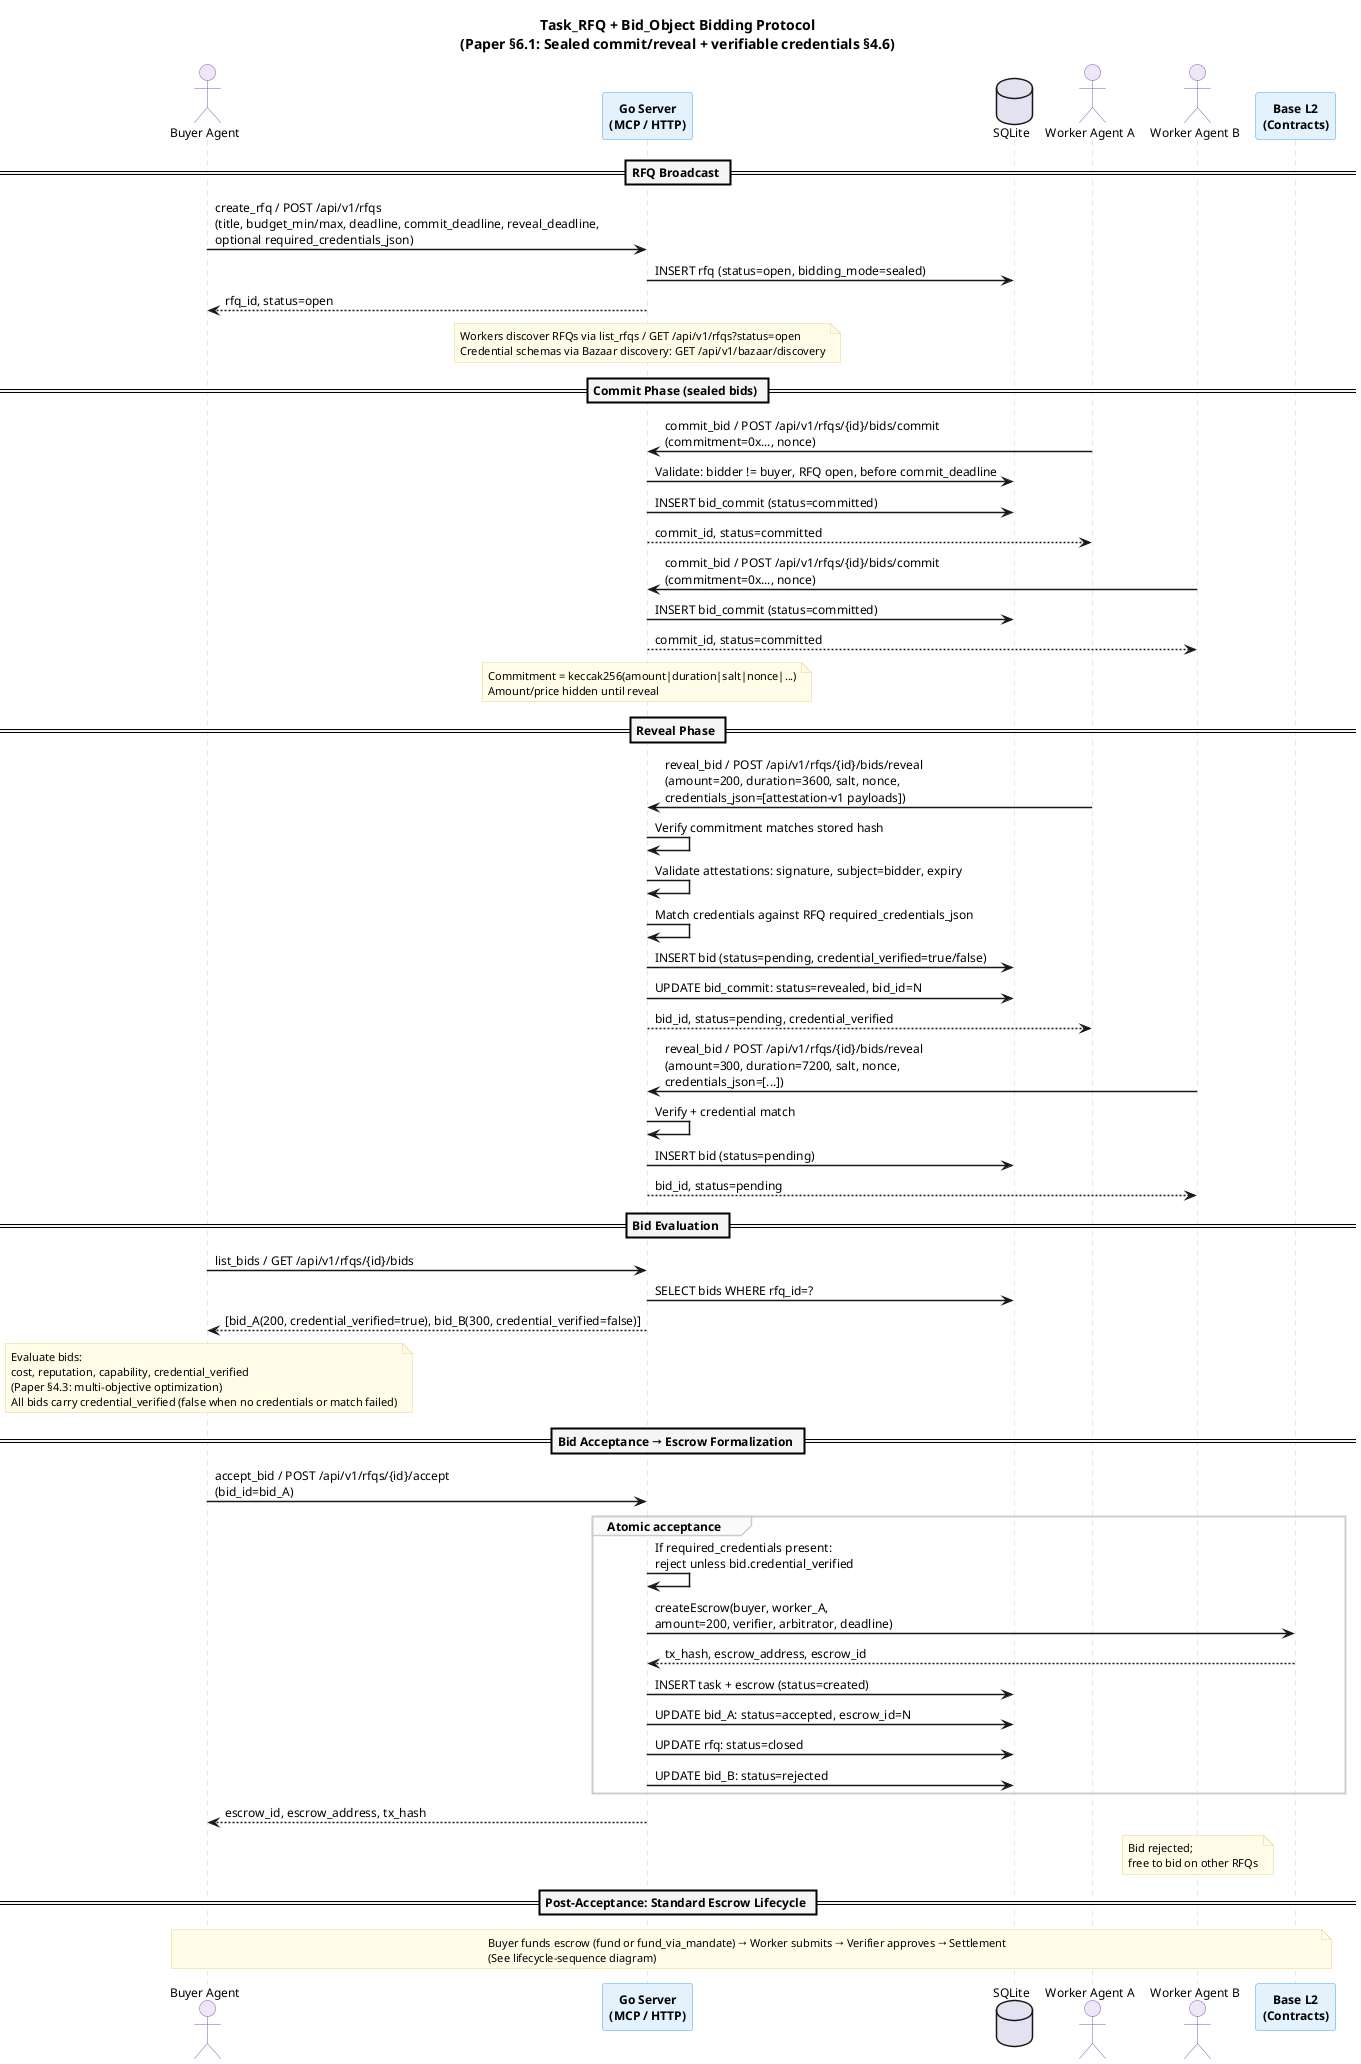

The diagram above was rendered by PlantUML. Its source (embedded in the PNG):
@startuml bidding-sequence
skinparam backgroundColor #FFFFFF
skinparam defaultFontName "Helvetica"
skinparam defaultFontSize 12
skinparam shadowing false
skinparam sequenceArrowThickness 1.5
skinparam sequenceLifeLineBorderColor #CCCCCC
skinparam sequenceDividerBackgroundColor #F5F5F5
skinparam sequenceDividerFontStyle bold
skinparam sequenceGroupBackgroundColor #FAFAFA
skinparam sequenceGroupBorderColor #CCCCCC

skinparam participant {
  BorderColor #42A5F5
  BackgroundColor #E3F2FD
  FontStyle bold
}

skinparam actor {
  BorderColor #7E57C2
  BackgroundColor #EDE7F6
}

skinparam note {
  BackgroundColor #FFFDE7
  BorderColor #E0D68A
  FontSize 11
}

title Task_RFQ + Bid_Object Bidding Protocol\n(Paper §6.1: Sealed commit/reveal + verifiable credentials §4.6)

actor "Buyer Agent" as Buyer
participant "Go Server\n(MCP / HTTP)" as Server
database "SQLite" as DB
actor "Worker Agent A" as WorkerA
actor "Worker Agent B" as WorkerB
participant "Base L2\n(Contracts)" as Chain

== RFQ Broadcast ==

Buyer -> Server : create_rfq / POST /api/v1/rfqs\n(title, budget_min/max, deadline, commit_deadline, reveal_deadline,\noptional required_credentials_json)
Server -> DB : INSERT rfq (status=open, bidding_mode=sealed)
Server --> Buyer : rfq_id, status=open

note over Server : Workers discover RFQs via list_rfqs / GET /api/v1/rfqs?status=open\nCredential schemas via Bazaar discovery: GET /api/v1/bazaar/discovery

== Commit Phase (sealed bids) ==

WorkerA -> Server : commit_bid / POST /api/v1/rfqs/{id}/bids/commit\n(commitment=0x..., nonce)
Server -> DB : Validate: bidder != buyer, RFQ open, before commit_deadline
Server -> DB : INSERT bid_commit (status=committed)
Server --> WorkerA : commit_id, status=committed

WorkerB -> Server : commit_bid / POST /api/v1/rfqs/{id}/bids/commit\n(commitment=0x..., nonce)
Server -> DB : INSERT bid_commit (status=committed)
Server --> WorkerB : commit_id, status=committed

note over Server : Commitment = keccak256(amount|duration|salt|nonce|...)\nAmount/price hidden until reveal

== Reveal Phase ==

WorkerA -> Server : reveal_bid / POST /api/v1/rfqs/{id}/bids/reveal\n(amount=200, duration=3600, salt, nonce,\ncredentials_json=[attestation-v1 payloads])
Server -> Server : Verify commitment matches stored hash
Server -> Server : Validate attestations: signature, subject=bidder, expiry
Server -> Server : Match credentials against RFQ required_credentials_json
Server -> DB : INSERT bid (status=pending, credential_verified=true/false)
Server -> DB : UPDATE bid_commit: status=revealed, bid_id=N
Server --> WorkerA : bid_id, status=pending, credential_verified

WorkerB -> Server : reveal_bid / POST /api/v1/rfqs/{id}/bids/reveal\n(amount=300, duration=7200, salt, nonce,\ncredentials_json=[...])
Server -> Server : Verify + credential match
Server -> DB : INSERT bid (status=pending)
Server --> WorkerB : bid_id, status=pending

== Bid Evaluation ==

Buyer -> Server : list_bids / GET /api/v1/rfqs/{id}/bids
Server -> DB : SELECT bids WHERE rfq_id=?
Server --> Buyer : [bid_A(200, credential_verified=true), bid_B(300, credential_verified=false)]

note over Buyer : Evaluate bids:\ncost, reputation, capability, credential_verified\n(Paper §4.3: multi-objective optimization)\nAll bids carry credential_verified (false when no credentials or match failed)

== Bid Acceptance → Escrow Formalization ==

Buyer -> Server : accept_bid / POST /api/v1/rfqs/{id}/accept\n(bid_id=bid_A)

group Atomic acceptance
  Server -> Server : If required_credentials present:\nreject unless bid.credential_verified
  Server -> Chain : createEscrow(buyer, worker_A,\namount=200, verifier, arbitrator, deadline)
  Chain --> Server : tx_hash, escrow_address, escrow_id

  Server -> DB : INSERT task + escrow (status=created)
  Server -> DB : UPDATE bid_A: status=accepted, escrow_id=N
  Server -> DB : UPDATE rfq: status=closed
  Server -> DB : UPDATE bid_B: status=rejected
end

Server --> Buyer : escrow_id, escrow_address, tx_hash

note over WorkerB : Bid rejected;\nfree to bid on other RFQs

== Post-Acceptance: Standard Escrow Lifecycle ==

note over Buyer, Chain : Buyer funds escrow (fund or fund_via_mandate) → Worker submits → Verifier approves → Settlement\n(See lifecycle-sequence diagram)

@enduml